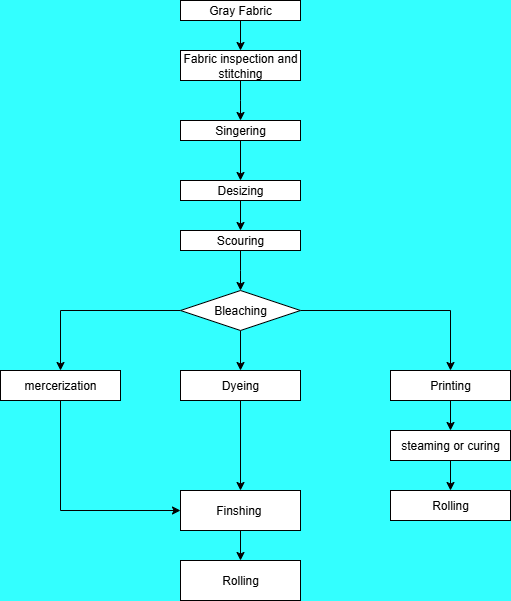

The diagram above was exported from draw.io. Its source (the exported page's mxGraphModel, read from the mxfile embedded in the PNG):
<mxGraphModel dx="1042" dy="562" grid="1" gridSize="10" guides="1" tooltips="1" connect="0" arrows="1" fold="1" page="1" pageScale="1" pageWidth="850" pageHeight="1100" background="#33FFFF" math="0" shadow="0">
  <root>
    <mxCell id="0" />
    <mxCell id="1" parent="0" />
    <mxCell id="KZS-zHKb7BLKuR9ZG9Z7-5" value="" style="edgeStyle=orthogonalEdgeStyle;rounded=0;orthogonalLoop=1;jettySize=auto;html=1;" edge="1" parent="1" source="KZS-zHKb7BLKuR9ZG9Z7-3" target="KZS-zHKb7BLKuR9ZG9Z7-6">
      <mxGeometry relative="1" as="geometry">
        <mxPoint x="430" y="80" as="targetPoint" />
      </mxGeometry>
    </mxCell>
    <mxCell id="KZS-zHKb7BLKuR9ZG9Z7-3" value="Gray Fabric" style="rounded=0;whiteSpace=wrap;html=1;" vertex="1" parent="1">
      <mxGeometry x="370" y="30" width="120" height="20" as="geometry" />
    </mxCell>
    <mxCell id="KZS-zHKb7BLKuR9ZG9Z7-8" value="" style="edgeStyle=orthogonalEdgeStyle;rounded=0;orthogonalLoop=1;jettySize=auto;html=1;" edge="1" parent="1" source="KZS-zHKb7BLKuR9ZG9Z7-6">
      <mxGeometry relative="1" as="geometry">
        <mxPoint x="430" y="150" as="targetPoint" />
      </mxGeometry>
    </mxCell>
    <mxCell id="KZS-zHKb7BLKuR9ZG9Z7-6" value="Fabric inspection and stitching" style="rounded=0;whiteSpace=wrap;html=1;" vertex="1" parent="1">
      <mxGeometry x="370" y="80" width="120" height="30" as="geometry" />
    </mxCell>
    <mxCell id="KZS-zHKb7BLKuR9ZG9Z7-11" value="" style="edgeStyle=orthogonalEdgeStyle;rounded=0;orthogonalLoop=1;jettySize=auto;html=1;" edge="1" parent="1" source="KZS-zHKb7BLKuR9ZG9Z7-9" target="KZS-zHKb7BLKuR9ZG9Z7-10">
      <mxGeometry relative="1" as="geometry" />
    </mxCell>
    <mxCell id="KZS-zHKb7BLKuR9ZG9Z7-9" value="Singering" style="rounded=0;whiteSpace=wrap;html=1;" vertex="1" parent="1">
      <mxGeometry x="370" y="150" width="120" height="20" as="geometry" />
    </mxCell>
    <mxCell id="KZS-zHKb7BLKuR9ZG9Z7-13" value="" style="edgeStyle=orthogonalEdgeStyle;rounded=0;orthogonalLoop=1;jettySize=auto;html=1;" edge="1" parent="1" source="KZS-zHKb7BLKuR9ZG9Z7-10" target="KZS-zHKb7BLKuR9ZG9Z7-12">
      <mxGeometry relative="1" as="geometry" />
    </mxCell>
    <mxCell id="KZS-zHKb7BLKuR9ZG9Z7-10" value="Desizing" style="rounded=0;whiteSpace=wrap;html=1;" vertex="1" parent="1">
      <mxGeometry x="370" y="210" width="120" height="20" as="geometry" />
    </mxCell>
    <mxCell id="KZS-zHKb7BLKuR9ZG9Z7-20" value="" style="edgeStyle=orthogonalEdgeStyle;rounded=0;orthogonalLoop=1;jettySize=auto;html=1;" edge="1" parent="1" source="KZS-zHKb7BLKuR9ZG9Z7-12">
      <mxGeometry relative="1" as="geometry">
        <mxPoint x="430" y="320" as="targetPoint" />
      </mxGeometry>
    </mxCell>
    <mxCell id="KZS-zHKb7BLKuR9ZG9Z7-12" value="Scouring" style="rounded=0;whiteSpace=wrap;html=1;" vertex="1" parent="1">
      <mxGeometry x="370" y="260" width="120" height="20" as="geometry" />
    </mxCell>
    <mxCell id="KZS-zHKb7BLKuR9ZG9Z7-56" style="edgeStyle=orthogonalEdgeStyle;rounded=0;orthogonalLoop=1;jettySize=auto;html=1;" edge="1" parent="1" source="KZS-zHKb7BLKuR9ZG9Z7-21" target="KZS-zHKb7BLKuR9ZG9Z7-57">
      <mxGeometry relative="1" as="geometry">
        <mxPoint x="640" y="450" as="targetPoint" />
      </mxGeometry>
    </mxCell>
    <mxCell id="KZS-zHKb7BLKuR9ZG9Z7-62" style="edgeStyle=orthogonalEdgeStyle;rounded=0;orthogonalLoop=1;jettySize=auto;html=1;" edge="1" parent="1" source="KZS-zHKb7BLKuR9ZG9Z7-21" target="KZS-zHKb7BLKuR9ZG9Z7-63">
      <mxGeometry relative="1" as="geometry">
        <mxPoint x="250" y="400" as="targetPoint" />
      </mxGeometry>
    </mxCell>
    <mxCell id="KZS-zHKb7BLKuR9ZG9Z7-65" value="" style="edgeStyle=orthogonalEdgeStyle;rounded=0;orthogonalLoop=1;jettySize=auto;html=1;" edge="1" parent="1" source="KZS-zHKb7BLKuR9ZG9Z7-21" target="KZS-zHKb7BLKuR9ZG9Z7-64">
      <mxGeometry relative="1" as="geometry" />
    </mxCell>
    <mxCell id="KZS-zHKb7BLKuR9ZG9Z7-21" value="Bleaching" style="rhombus;whiteSpace=wrap;html=1;" vertex="1" parent="1">
      <mxGeometry x="370" y="320" width="120" height="40" as="geometry" />
    </mxCell>
    <mxCell id="KZS-zHKb7BLKuR9ZG9Z7-59" value="" style="edgeStyle=orthogonalEdgeStyle;rounded=0;orthogonalLoop=1;jettySize=auto;html=1;" edge="1" parent="1" source="KZS-zHKb7BLKuR9ZG9Z7-57" target="KZS-zHKb7BLKuR9ZG9Z7-58">
      <mxGeometry relative="1" as="geometry" />
    </mxCell>
    <mxCell id="KZS-zHKb7BLKuR9ZG9Z7-57" value="Printing" style="rounded=0;whiteSpace=wrap;html=1;" vertex="1" parent="1">
      <mxGeometry x="580" y="400" width="120" height="30" as="geometry" />
    </mxCell>
    <mxCell id="KZS-zHKb7BLKuR9ZG9Z7-61" value="" style="edgeStyle=orthogonalEdgeStyle;rounded=0;orthogonalLoop=1;jettySize=auto;html=1;" edge="1" parent="1" source="KZS-zHKb7BLKuR9ZG9Z7-58" target="KZS-zHKb7BLKuR9ZG9Z7-60">
      <mxGeometry relative="1" as="geometry" />
    </mxCell>
    <mxCell id="KZS-zHKb7BLKuR9ZG9Z7-58" value="steaming or curing" style="rounded=0;whiteSpace=wrap;html=1;" vertex="1" parent="1">
      <mxGeometry x="580" y="460" width="120" height="30" as="geometry" />
    </mxCell>
    <mxCell id="KZS-zHKb7BLKuR9ZG9Z7-60" value="Rolling" style="rounded=0;whiteSpace=wrap;html=1;" vertex="1" parent="1">
      <mxGeometry x="580" y="520" width="120" height="30" as="geometry" />
    </mxCell>
    <mxCell id="KZS-zHKb7BLKuR9ZG9Z7-72" style="edgeStyle=orthogonalEdgeStyle;rounded=0;orthogonalLoop=1;jettySize=auto;html=1;exitX=0.5;exitY=1;exitDx=0;exitDy=0;entryX=0;entryY=0.5;entryDx=0;entryDy=0;" edge="1" parent="1" source="KZS-zHKb7BLKuR9ZG9Z7-63" target="KZS-zHKb7BLKuR9ZG9Z7-68">
      <mxGeometry relative="1" as="geometry">
        <mxPoint x="250" y="550" as="targetPoint" />
        <mxPoint x="250" y="440" as="sourcePoint" />
      </mxGeometry>
    </mxCell>
    <mxCell id="KZS-zHKb7BLKuR9ZG9Z7-63" value="mercerization" style="rounded=0;whiteSpace=wrap;html=1;" vertex="1" parent="1">
      <mxGeometry x="190" y="400" width="120" height="30" as="geometry" />
    </mxCell>
    <mxCell id="KZS-zHKb7BLKuR9ZG9Z7-67" style="edgeStyle=orthogonalEdgeStyle;rounded=0;orthogonalLoop=1;jettySize=auto;html=1;" edge="1" parent="1" source="KZS-zHKb7BLKuR9ZG9Z7-64" target="KZS-zHKb7BLKuR9ZG9Z7-68">
      <mxGeometry relative="1" as="geometry">
        <mxPoint x="430" y="560" as="targetPoint" />
      </mxGeometry>
    </mxCell>
    <mxCell id="KZS-zHKb7BLKuR9ZG9Z7-64" value="Dyeing" style="whiteSpace=wrap;html=1;" vertex="1" parent="1">
      <mxGeometry x="370" y="400" width="120" height="30" as="geometry" />
    </mxCell>
    <mxCell id="KZS-zHKb7BLKuR9ZG9Z7-69" style="edgeStyle=orthogonalEdgeStyle;rounded=0;orthogonalLoop=1;jettySize=auto;html=1;" edge="1" parent="1" source="KZS-zHKb7BLKuR9ZG9Z7-68" target="KZS-zHKb7BLKuR9ZG9Z7-70">
      <mxGeometry relative="1" as="geometry">
        <mxPoint x="430" y="600" as="targetPoint" />
      </mxGeometry>
    </mxCell>
    <mxCell id="KZS-zHKb7BLKuR9ZG9Z7-68" value="Finshing&amp;nbsp;" style="rounded=0;whiteSpace=wrap;html=1;" vertex="1" parent="1">
      <mxGeometry x="370" y="520" width="120" height="40" as="geometry" />
    </mxCell>
    <mxCell id="KZS-zHKb7BLKuR9ZG9Z7-70" value="Rolling" style="rounded=0;whiteSpace=wrap;html=1;" vertex="1" parent="1">
      <mxGeometry x="370" y="590" width="120" height="40" as="geometry" />
    </mxCell>
  </root>
</mxGraphModel>